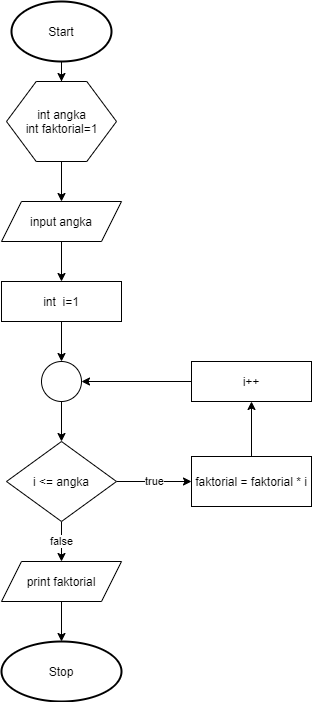

The diagram above was exported from draw.io. Its source (the exported page's mxGraphModel, read from the mxfile embedded in the PNG):
<mxGraphModel dx="782" dy="507" grid="1" gridSize="10" guides="1" tooltips="1" connect="1" arrows="1" fold="1" page="1" pageScale="1" pageWidth="850" pageHeight="1100" math="0" shadow="0">
  <root>
    <mxCell id="0" />
    <mxCell id="1" parent="0" />
    <mxCell id="2IzgozZ5dN5M7v7-wC0x-6" value="" style="edgeStyle=orthogonalEdgeStyle;rounded=0;orthogonalLoop=1;jettySize=auto;html=1;" edge="1" parent="1" source="2IzgozZ5dN5M7v7-wC0x-1" target="2IzgozZ5dN5M7v7-wC0x-3">
      <mxGeometry relative="1" as="geometry" />
    </mxCell>
    <mxCell id="2IzgozZ5dN5M7v7-wC0x-1" value="Start" style="strokeWidth=2;html=1;shape=mxgraph.flowchart.start_1;whiteSpace=wrap;" vertex="1" parent="1">
      <mxGeometry x="300" y="40" width="100" height="60" as="geometry" />
    </mxCell>
    <mxCell id="2IzgozZ5dN5M7v7-wC0x-8" value="" style="edgeStyle=orthogonalEdgeStyle;rounded=0;orthogonalLoop=1;jettySize=auto;html=1;" edge="1" parent="1" source="2IzgozZ5dN5M7v7-wC0x-3" target="2IzgozZ5dN5M7v7-wC0x-7">
      <mxGeometry relative="1" as="geometry" />
    </mxCell>
    <mxCell id="2IzgozZ5dN5M7v7-wC0x-3" value="int angka&lt;br&gt;int faktorial=1" style="verticalLabelPosition=middle;verticalAlign=middle;html=1;shape=hexagon;perimeter=hexagonPerimeter2;arcSize=6;size=0.27;spacing=2;labelPosition=center;align=center;" vertex="1" parent="1">
      <mxGeometry x="295" y="120" width="110" height="80" as="geometry" />
    </mxCell>
    <mxCell id="2IzgozZ5dN5M7v7-wC0x-10" value="" style="edgeStyle=orthogonalEdgeStyle;rounded=0;orthogonalLoop=1;jettySize=auto;html=1;" edge="1" parent="1" source="2IzgozZ5dN5M7v7-wC0x-7" target="2IzgozZ5dN5M7v7-wC0x-9">
      <mxGeometry relative="1" as="geometry" />
    </mxCell>
    <mxCell id="2IzgozZ5dN5M7v7-wC0x-7" value="input angka" style="shape=parallelogram;perimeter=parallelogramPerimeter;whiteSpace=wrap;html=1;fixedSize=1;spacing=2;arcSize=6;" vertex="1" parent="1">
      <mxGeometry x="290" y="240" width="120" height="40" as="geometry" />
    </mxCell>
    <mxCell id="2IzgozZ5dN5M7v7-wC0x-12" value="" style="edgeStyle=orthogonalEdgeStyle;rounded=0;orthogonalLoop=1;jettySize=auto;html=1;" edge="1" parent="1" source="2IzgozZ5dN5M7v7-wC0x-9" target="2IzgozZ5dN5M7v7-wC0x-11">
      <mxGeometry relative="1" as="geometry" />
    </mxCell>
    <mxCell id="2IzgozZ5dN5M7v7-wC0x-9" value="int&amp;nbsp; i=1" style="whiteSpace=wrap;html=1;spacing=2;arcSize=6;" vertex="1" parent="1">
      <mxGeometry x="290" y="320" width="120" height="40" as="geometry" />
    </mxCell>
    <mxCell id="2IzgozZ5dN5M7v7-wC0x-14" value="" style="edgeStyle=orthogonalEdgeStyle;rounded=0;orthogonalLoop=1;jettySize=auto;html=1;" edge="1" parent="1" source="2IzgozZ5dN5M7v7-wC0x-11" target="2IzgozZ5dN5M7v7-wC0x-13">
      <mxGeometry relative="1" as="geometry" />
    </mxCell>
    <mxCell id="2IzgozZ5dN5M7v7-wC0x-11" value="" style="verticalLabelPosition=bottom;verticalAlign=top;html=1;shape=mxgraph.flowchart.on-page_reference;" vertex="1" parent="1">
      <mxGeometry x="330" y="400" width="40" height="40" as="geometry" />
    </mxCell>
    <mxCell id="2IzgozZ5dN5M7v7-wC0x-16" value="true" style="edgeStyle=orthogonalEdgeStyle;rounded=0;orthogonalLoop=1;jettySize=auto;html=1;" edge="1" parent="1" source="2IzgozZ5dN5M7v7-wC0x-13" target="2IzgozZ5dN5M7v7-wC0x-15">
      <mxGeometry relative="1" as="geometry" />
    </mxCell>
    <mxCell id="2IzgozZ5dN5M7v7-wC0x-22" value="false" style="edgeStyle=orthogonalEdgeStyle;rounded=0;orthogonalLoop=1;jettySize=auto;html=1;entryX=0.5;entryY=0;entryDx=0;entryDy=0;" edge="1" parent="1" source="2IzgozZ5dN5M7v7-wC0x-13" target="2IzgozZ5dN5M7v7-wC0x-36">
      <mxGeometry relative="1" as="geometry">
        <mxPoint x="350" y="600" as="targetPoint" />
      </mxGeometry>
    </mxCell>
    <mxCell id="2IzgozZ5dN5M7v7-wC0x-13" value="i &amp;lt;= angka" style="rhombus;whiteSpace=wrap;html=1;verticalAlign=middle;" vertex="1" parent="1">
      <mxGeometry x="295" y="480" width="110" height="80" as="geometry" />
    </mxCell>
    <mxCell id="2IzgozZ5dN5M7v7-wC0x-18" value="" style="edgeStyle=orthogonalEdgeStyle;rounded=0;orthogonalLoop=1;jettySize=auto;html=1;" edge="1" parent="1" source="2IzgozZ5dN5M7v7-wC0x-15" target="2IzgozZ5dN5M7v7-wC0x-17">
      <mxGeometry relative="1" as="geometry" />
    </mxCell>
    <mxCell id="2IzgozZ5dN5M7v7-wC0x-15" value="faktorial = faktorial * i" style="whiteSpace=wrap;html=1;" vertex="1" parent="1">
      <mxGeometry x="480" y="495" width="120" height="50" as="geometry" />
    </mxCell>
    <mxCell id="2IzgozZ5dN5M7v7-wC0x-19" value="" style="edgeStyle=orthogonalEdgeStyle;rounded=0;orthogonalLoop=1;jettySize=auto;html=1;" edge="1" parent="1" source="2IzgozZ5dN5M7v7-wC0x-17" target="2IzgozZ5dN5M7v7-wC0x-11">
      <mxGeometry relative="1" as="geometry" />
    </mxCell>
    <mxCell id="2IzgozZ5dN5M7v7-wC0x-17" value="i++" style="whiteSpace=wrap;html=1;" vertex="1" parent="1">
      <mxGeometry x="480" y="400" width="120" height="40" as="geometry" />
    </mxCell>
    <mxCell id="2IzgozZ5dN5M7v7-wC0x-24" value="" style="edgeStyle=orthogonalEdgeStyle;rounded=0;orthogonalLoop=1;jettySize=auto;html=1;exitX=0.5;exitY=1;exitDx=0;exitDy=0;" edge="1" parent="1" source="2IzgozZ5dN5M7v7-wC0x-36" target="2IzgozZ5dN5M7v7-wC0x-23">
      <mxGeometry relative="1" as="geometry">
        <mxPoint x="350" y="660" as="sourcePoint" />
      </mxGeometry>
    </mxCell>
    <mxCell id="2IzgozZ5dN5M7v7-wC0x-23" value="Stop" style="ellipse;whiteSpace=wrap;html=1;strokeWidth=2;" vertex="1" parent="1">
      <mxGeometry x="290" y="680" width="120" height="60" as="geometry" />
    </mxCell>
    <mxCell id="2IzgozZ5dN5M7v7-wC0x-36" value="print faktorial" style="shape=parallelogram;perimeter=parallelogramPerimeter;whiteSpace=wrap;html=1;fixedSize=1;spacing=2;arcSize=6;" vertex="1" parent="1">
      <mxGeometry x="290" y="600" width="120" height="40" as="geometry" />
    </mxCell>
  </root>
</mxGraphModel>